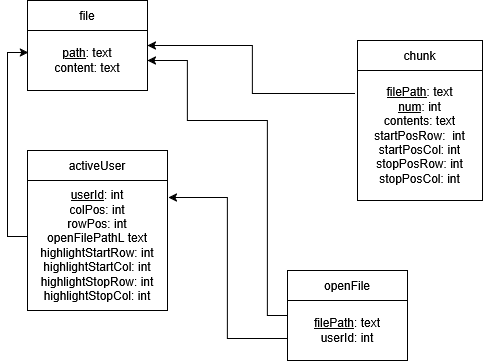

The diagram above was exported from draw.io. Its source (the exported page's mxGraphModel, read from the mxfile embedded in the PNG):
<mxGraphModel dx="663" dy="433" grid="1" gridSize="10" guides="1" tooltips="1" connect="1" arrows="1" fold="1" page="1" pageScale="1" pageWidth="850" pageHeight="1100" math="0" shadow="0">
  <root>
    <mxCell id="0" />
    <mxCell id="1" parent="0" />
    <mxCell id="zxx0IU1CtimbVCsA42T--1" parent="1" style="rounded=0;whiteSpace=wrap;html=1;" value="file" vertex="1">
      <mxGeometry height="30" width="120" x="130" y="100" as="geometry" />
    </mxCell>
    <mxCell id="zxx0IU1CtimbVCsA42T--2" parent="1" style="rounded=0;whiteSpace=wrap;html=1;" value="&lt;div&gt;&lt;u&gt;path&lt;/u&gt;: text&lt;/div&gt;&lt;div&gt;content: text&lt;/div&gt;" vertex="1">
      <mxGeometry height="60" width="120" x="130" y="130" as="geometry" />
    </mxCell>
    <mxCell id="zxx0IU1CtimbVCsA42T--3" parent="1" style="rounded=0;whiteSpace=wrap;html=1;" value="openFile" vertex="1">
      <mxGeometry height="30" width="120" x="390" y="370" as="geometry" />
    </mxCell>
    <mxCell id="zxx0IU1CtimbVCsA42T--11" edge="1" parent="1" source="zxx0IU1CtimbVCsA42T--4" style="edgeStyle=orthogonalEdgeStyle;rounded=0;orthogonalLoop=1;jettySize=auto;html=1;exitX=0;exitY=0.633;exitDx=0;exitDy=0;entryX=1.007;entryY=0.131;entryDx=0;entryDy=0;exitPerimeter=0;entryPerimeter=0;" target="zxx0IU1CtimbVCsA42T--6">
      <mxGeometry relative="1" as="geometry">
        <mxPoint x="310" y="300" as="targetPoint" />
      </mxGeometry>
    </mxCell>
    <mxCell id="zxx0IU1CtimbVCsA42T--13" edge="1" parent="1" source="zxx0IU1CtimbVCsA42T--4" style="edgeStyle=orthogonalEdgeStyle;rounded=0;orthogonalLoop=1;jettySize=auto;html=1;exitX=0;exitY=0.25;exitDx=0;exitDy=0;entryX=1;entryY=0.5;entryDx=0;entryDy=0;" target="zxx0IU1CtimbVCsA42T--2">
      <mxGeometry relative="1" as="geometry">
        <Array as="points">
          <mxPoint x="370" y="415" />
          <mxPoint x="370" y="220" />
          <mxPoint x="290" y="220" />
          <mxPoint x="290" y="160" />
        </Array>
        <mxPoint x="260" y="150" as="targetPoint" />
      </mxGeometry>
    </mxCell>
    <mxCell id="zxx0IU1CtimbVCsA42T--4" parent="1" style="rounded=0;whiteSpace=wrap;html=1;" value="&lt;div&gt;&lt;u&gt;filePath&lt;/u&gt;: text&lt;/div&gt;&lt;div&gt;userId: int&lt;/div&gt;" vertex="1">
      <mxGeometry height="60" width="120" x="390" y="400" as="geometry" />
    </mxCell>
    <mxCell id="zxx0IU1CtimbVCsA42T--5" parent="1" style="rounded=0;whiteSpace=wrap;html=1;" value="activeUser" vertex="1">
      <mxGeometry height="30" width="140" x="130" y="250" as="geometry" />
    </mxCell>
    <mxCell id="zxx0IU1CtimbVCsA42T--10" edge="1" parent="1" source="zxx0IU1CtimbVCsA42T--6" style="edgeStyle=orthogonalEdgeStyle;rounded=0;orthogonalLoop=1;jettySize=auto;html=1;exitX=0.007;exitY=0.431;exitDx=0;exitDy=0;entryX=0.008;entryY=0.367;entryDx=0;entryDy=0;exitPerimeter=0;entryPerimeter=0;" target="zxx0IU1CtimbVCsA42T--2">
      <mxGeometry relative="1" as="geometry" />
    </mxCell>
    <mxCell id="zxx0IU1CtimbVCsA42T--6" parent="1" style="rounded=0;whiteSpace=wrap;html=1;" value="&lt;div&gt;&lt;u&gt;userId&lt;/u&gt;: int&lt;/div&gt;&lt;div&gt;colPos: int&lt;/div&gt;&lt;div&gt;rowPos: int&lt;/div&gt;&lt;div&gt;openFilePathL text&lt;/div&gt;&lt;div&gt;highlightStartRow: int&lt;/div&gt;&lt;div&gt;highlightStartCol: int&lt;/div&gt;&lt;div&gt;highlightStopRow: int&lt;/div&gt;&lt;div&gt;highlightStopCol: int&lt;/div&gt;" vertex="1">
      <mxGeometry height="130" width="140" x="130" y="280" as="geometry" />
    </mxCell>
    <mxCell id="zxx0IU1CtimbVCsA42T--7" parent="1" style="rounded=0;whiteSpace=wrap;html=1;" value="chunk" vertex="1">
      <mxGeometry height="30" width="125" x="460" y="140" as="geometry" />
    </mxCell>
    <mxCell id="zxx0IU1CtimbVCsA42T--12" edge="1" parent="1" source="zxx0IU1CtimbVCsA42T--8" style="edgeStyle=orthogonalEdgeStyle;rounded=0;orthogonalLoop=1;jettySize=auto;html=1;exitX=-0.02;exitY=0.177;exitDx=0;exitDy=0;entryX=1;entryY=0.25;entryDx=0;entryDy=0;exitPerimeter=0;" target="zxx0IU1CtimbVCsA42T--2">
      <mxGeometry relative="1" as="geometry" />
    </mxCell>
    <mxCell id="zxx0IU1CtimbVCsA42T--8" parent="1" style="rounded=0;whiteSpace=wrap;html=1;" value="&lt;div&gt;&lt;u&gt;filePath&lt;/u&gt;: text&lt;/div&gt;&lt;div&gt;&lt;u&gt;num&lt;/u&gt;: int&lt;/div&gt;&lt;div&gt;contents: text&lt;/div&gt;&lt;div&gt;startPosRow:&amp;nbsp; int&lt;/div&gt;&lt;div&gt;startPosCol: int&lt;/div&gt;&lt;div&gt;stopPosRow: int&lt;/div&gt;&lt;div&gt;stopPosCol: int&lt;/div&gt;" vertex="1">
      <mxGeometry height="130" width="125" x="460" y="170" as="geometry" />
    </mxCell>
  </root>
</mxGraphModel>